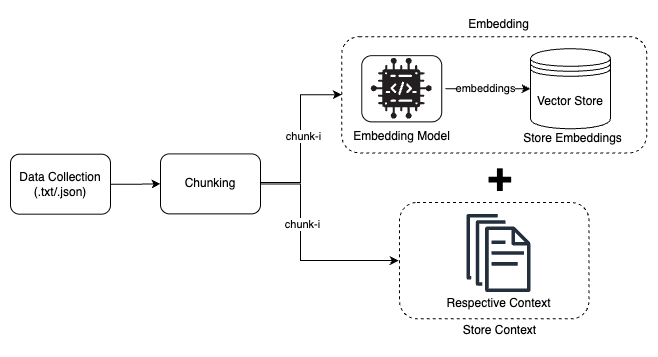

The diagram above was exported from draw.io. Its source (the exported page's mxGraphModel, read from the mxfile embedded in the PNG):
<mxGraphModel dx="976" dy="551" grid="1" gridSize="10" guides="1" tooltips="1" connect="1" arrows="1" fold="1" page="1" pageScale="1" pageWidth="850" pageHeight="1100" math="0" shadow="0">
  <root>
    <mxCell id="0" />
    <mxCell id="1" parent="0" />
    <mxCell id="Z1D3lEvSjEPsLY8ttZLi-6" value="" style="rounded=1;whiteSpace=wrap;html=1;dashed=1;" parent="1" vertex="1">
      <mxGeometry x="441.25" y="134.13" width="305" height="116.25" as="geometry" />
    </mxCell>
    <mxCell id="hbiY11onmtQi5FBCh3kt-1" style="edgeStyle=orthogonalEdgeStyle;rounded=0;orthogonalLoop=1;jettySize=auto;html=1;entryX=0;entryY=0.5;entryDx=0;entryDy=0;" parent="1" source="hbiY11onmtQi5FBCh3kt-2" target="hbiY11onmtQi5FBCh3kt-4" edge="1">
      <mxGeometry relative="1" as="geometry" />
    </mxCell>
    <mxCell id="hbiY11onmtQi5FBCh3kt-2" value="Data Collection&lt;br&gt;(.txt/.json)" style="rounded=1;whiteSpace=wrap;html=1;" parent="1" vertex="1">
      <mxGeometry x="110" y="251.69" width="100" height="60" as="geometry" />
    </mxCell>
    <mxCell id="Z1D3lEvSjEPsLY8ttZLi-7" style="edgeStyle=orthogonalEdgeStyle;rounded=0;orthogonalLoop=1;jettySize=auto;html=1;entryX=0;entryY=0.5;entryDx=0;entryDy=0;" parent="1" source="hbiY11onmtQi5FBCh3kt-4" target="Z1D3lEvSjEPsLY8ttZLi-6" edge="1">
      <mxGeometry relative="1" as="geometry">
        <Array as="points">
          <mxPoint x="400" y="280" />
          <mxPoint x="400" y="192" />
        </Array>
      </mxGeometry>
    </mxCell>
    <mxCell id="Z1D3lEvSjEPsLY8ttZLi-20" value="chunk-i" style="edgeLabel;html=1;align=center;verticalAlign=middle;resizable=0;points=[];" parent="Z1D3lEvSjEPsLY8ttZLi-7" vertex="1" connectable="0">
      <mxGeometry x="0.0226" y="-2" relative="1" as="geometry">
        <mxPoint y="-1" as="offset" />
      </mxGeometry>
    </mxCell>
    <mxCell id="Z1D3lEvSjEPsLY8ttZLi-18" style="edgeStyle=orthogonalEdgeStyle;rounded=0;orthogonalLoop=1;jettySize=auto;html=1;entryX=0;entryY=0.5;entryDx=0;entryDy=0;" parent="1" edge="1">
      <mxGeometry relative="1" as="geometry">
        <mxPoint x="360" y="281.4" as="sourcePoint" />
        <mxPoint x="498.05999999999995" y="358.125" as="targetPoint" />
        <Array as="points">
          <mxPoint x="400" y="281" />
          <mxPoint x="400" y="358" />
        </Array>
      </mxGeometry>
    </mxCell>
    <mxCell id="Z1D3lEvSjEPsLY8ttZLi-21" value="chunk-i" style="edgeLabel;html=1;align=center;verticalAlign=middle;resizable=0;points=[];" parent="Z1D3lEvSjEPsLY8ttZLi-18" vertex="1" connectable="0">
      <mxGeometry x="-0.3146" y="1" relative="1" as="geometry">
        <mxPoint y="6" as="offset" />
      </mxGeometry>
    </mxCell>
    <mxCell id="hbiY11onmtQi5FBCh3kt-4" value="Chunking" style="rounded=1;whiteSpace=wrap;html=1;" parent="1" vertex="1">
      <mxGeometry x="260" y="251.38" width="100" height="60" as="geometry" />
    </mxCell>
    <mxCell id="Z1D3lEvSjEPsLY8ttZLi-1" value="" style="rounded=1;whiteSpace=wrap;html=1;" parent="1" vertex="1">
      <mxGeometry x="461.25" y="153.13" width="80" height="66.25" as="geometry" />
    </mxCell>
    <mxCell id="Z1D3lEvSjEPsLY8ttZLi-8" style="edgeStyle=orthogonalEdgeStyle;rounded=0;orthogonalLoop=1;jettySize=auto;html=1;entryX=0;entryY=0.5;entryDx=0;entryDy=0;" parent="1" source="Z1D3lEvSjEPsLY8ttZLi-2" target="Z1D3lEvSjEPsLY8ttZLi-4" edge="1">
      <mxGeometry relative="1" as="geometry" />
    </mxCell>
    <mxCell id="Z1D3lEvSjEPsLY8ttZLi-9" value="embeddings" style="edgeLabel;html=1;align=center;verticalAlign=middle;resizable=0;points=[];" parent="Z1D3lEvSjEPsLY8ttZLi-8" vertex="1" connectable="0">
      <mxGeometry x="0.0544" y="-3" relative="1" as="geometry">
        <mxPoint x="-6" y="-4" as="offset" />
      </mxGeometry>
    </mxCell>
    <mxCell id="Z1D3lEvSjEPsLY8ttZLi-2" value="" style="shape=image;verticalLabelPosition=bottom;labelBackgroundColor=default;verticalAlign=top;aspect=fixed;imageAspect=0;image=https://www.svgrepo.com/show/420629/device-embedded-embedding.svg;" parent="1" vertex="1">
      <mxGeometry x="457.5" y="142.5" width="87.5" height="87.5" as="geometry" />
    </mxCell>
    <mxCell id="Z1D3lEvSjEPsLY8ttZLi-3" value="Embedding Model" style="text;html=1;align=center;verticalAlign=middle;resizable=0;points=[];autosize=1;strokeColor=none;fillColor=none;" parent="1" vertex="1">
      <mxGeometry x="441.25" y="219.38" width="120" height="30" as="geometry" />
    </mxCell>
    <mxCell id="Z1D3lEvSjEPsLY8ttZLi-4" value="Vector&amp;nbsp;&lt;span style=&quot;background-color: transparent; color: light-dark(rgb(0, 0, 0), rgb(255, 255, 255));&quot;&gt;Store&lt;/span&gt;" style="shape=datastore;whiteSpace=wrap;html=1;" parent="1" vertex="1">
      <mxGeometry x="630" y="146.25" width="80" height="80" as="geometry" />
    </mxCell>
    <mxCell id="Z1D3lEvSjEPsLY8ttZLi-11" value="Store Embeddings" style="text;html=1;align=center;verticalAlign=middle;resizable=0;points=[];autosize=1;strokeColor=none;fillColor=none;" parent="1" vertex="1">
      <mxGeometry x="612" y="221.38" width="120" height="30" as="geometry" />
    </mxCell>
    <mxCell id="Z1D3lEvSjEPsLY8ttZLi-14" value="" style="rounded=1;whiteSpace=wrap;html=1;dashed=1;" parent="1" vertex="1">
      <mxGeometry x="499.06" y="300" width="189.38" height="116.25" as="geometry" />
    </mxCell>
    <mxCell id="Z1D3lEvSjEPsLY8ttZLi-15" value="" style="sketch=0;outlineConnect=0;fontColor=#232F3E;gradientColor=none;fillColor=#232F3D;strokeColor=none;dashed=0;verticalLabelPosition=bottom;verticalAlign=top;align=center;html=1;fontSize=12;fontStyle=0;aspect=fixed;pointerEvents=1;shape=mxgraph.aws4.documents;" parent="1" vertex="1">
      <mxGeometry x="565.99" y="311.5" width="64" height="78" as="geometry" />
    </mxCell>
    <mxCell id="Z1D3lEvSjEPsLY8ttZLi-16" value="Respective Context" style="text;html=1;align=center;verticalAlign=middle;resizable=0;points=[];autosize=1;strokeColor=none;fillColor=none;" parent="1" vertex="1">
      <mxGeometry x="532.99" y="386.25" width="130" height="30" as="geometry" />
    </mxCell>
    <mxCell id="Z1D3lEvSjEPsLY8ttZLi-19" value="&lt;b&gt;&lt;font style=&quot;font-size: 42px;&quot;&gt;+&lt;/font&gt;&lt;/b&gt;" style="text;html=1;align=center;verticalAlign=middle;resizable=0;points=[];autosize=1;strokeColor=none;fillColor=none;" parent="1" vertex="1">
      <mxGeometry x="573.99" y="245.38" width="50" height="60" as="geometry" />
    </mxCell>
    <mxCell id="ZentMIm8Z4aPlpkfc2Lt-5" value="Embedding" style="text;html=1;align=center;verticalAlign=middle;resizable=0;points=[];autosize=1;strokeColor=none;fillColor=none;" parent="1" vertex="1">
      <mxGeometry x="557.99" y="107.13" width="80" height="30" as="geometry" />
    </mxCell>
    <mxCell id="ZentMIm8Z4aPlpkfc2Lt-6" value="Store Context" style="text;html=1;align=center;verticalAlign=middle;resizable=0;points=[];autosize=1;strokeColor=none;fillColor=none;" parent="1" vertex="1">
      <mxGeometry x="548.99" y="413.25" width="100" height="30" as="geometry" />
    </mxCell>
  </root>
</mxGraphModel>